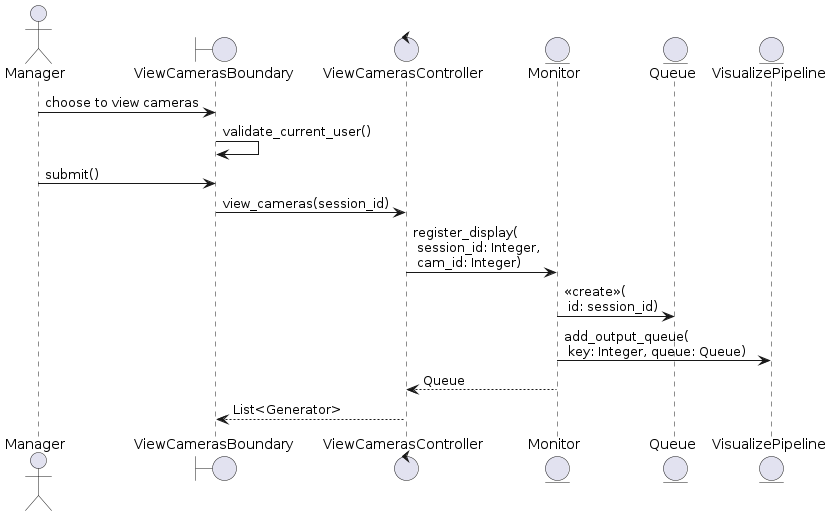

The diagram above was rendered by PlantUML. Its source (embedded in the PNG):
@startuml

actor Manager as A
boundary ViewCamerasBoundary as B
control ViewCamerasController as C
entity Monitor
entity Queue
entity VisualizePipeline as PLVis

A -> B: choose to view cameras
B -> B: validate_current_user()
A -> B: submit()
B -> C: view_cameras(session_id)
C -> Monitor: register_display(\n session_id: Integer,\n cam_id: Integer)
Monitor -> Queue: <<create>>(\n id: session_id)
Monitor -> PLVis: add_output_queue(\n key: Integer, queue: Queue)
Monitor --> C: Queue
C --> B: List<Generator>

@enduml